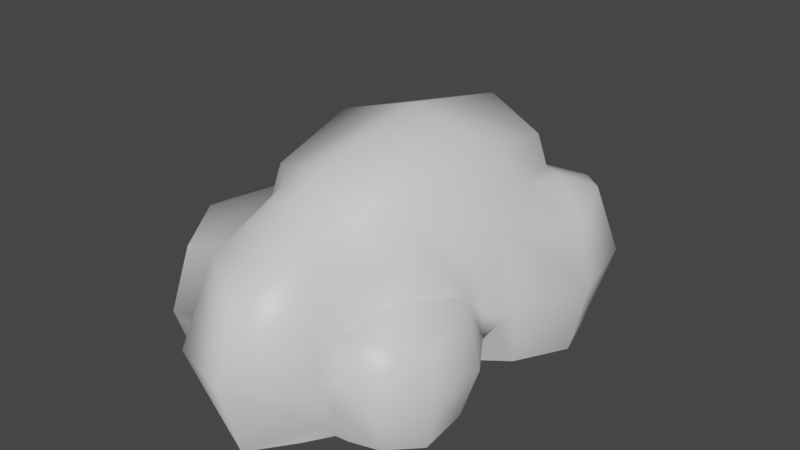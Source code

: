 # Source: Hay.blend  (saved by Blender 3.4.6; exported with 4.5.12 LTS)
import bpy
from mathutils import Matrix  # noqa: F401  (used for matrix-valued properties, if any)

bpy.ops.wm.read_factory_settings(use_empty=True)
scene = bpy.context.scene
scene.name = 'Scene'

# ---- collections
col_collection = bpy.data.collections.new('Collection'); scene.collection.children.link(col_collection)

# ---- materials (node trees are filled in below, after node groups)
mat_hay_low = bpy.data.materials.new('Hay_low')
mat_hay_low.use_transparent_shadow = False

# ---- material node trees
mat_hay_low.use_nodes = True; mat_hay_low.node_tree.nodes.clear()
_N = mat_hay_low.node_tree.nodes; _L = mat_hay_low.node_tree.links
n0 = _N.new('ShaderNodeBsdfPrincipled'); n0.name = 'Principled BSDF'; n0.location = (10, 300)
n0.distribution = 'GGX'
n0.subsurface_method = 'RANDOM_WALK_SKIN'
n0.inputs[2].default_value = 0.4
n0.inputs[3].default_value = 1.45
n0.inputs[27].default_value = (0.0, 0.0, 0.0, 1.0)
n0.inputs[28].default_value = 1.0
n1 = _N.new('ShaderNodeNormalMap'); n1.name = 'Normal Map'; n1.location = (-300, -300)
n1.label = 'Normal/Map'
n1.inputs[0].default_value = 0.0
n2 = _N.new('ShaderNodeOutputMaterial'); n2.name = 'Material Output'; n2.location = (300, 300)
_L.new(n0.outputs[0], n2.inputs[0])
_L.new(n1.outputs[0], n0.inputs[5])
n2.is_active_output = True

# ---- world
world_world = bpy.data.worlds.new('World'); scene.world = world_world
world_world.use_nodes = True; world_world.node_tree.nodes.clear()
_N = world_world.node_tree.nodes; _L = world_world.node_tree.links
n0 = _N.new('ShaderNodeOutputWorld'); n0.name = 'World Output'; n0.location = (300, 300)
n1 = _N.new('ShaderNodeBackground'); n1.name = 'Background'; n1.location = (10, 300)
n1.inputs[0].default_value = (0.05088, 0.05088, 0.05088, 1.0)
_L.new(n1.outputs[0], n0.inputs[0])
n0.is_active_output = True
world_world.color = (0.05088, 0.05088, 0.05088)
world_world.use_sun_shadow = False
world_world.sun_shadow_jitter_overblur = 0.0

# ---- meshes
me_cube_001 = bpy.data.meshes.new('Cube.001')
me_cube_001.from_pydata([(-1.081, 0.003194, 1.151), (-1.323, 0.006309, 0.8245), (-1.408, 0.009249, 0.3759), (-0.6559, 0.00488, 1.095), (-0.3481, 0.0009217, 1.387), (-1.516, 0.438, 0.8858), (-1.321, 0.8991, 0.8293), (-1.133, 0.4197, 1.277), (-1.552, 0.4455, 0.326), (-1.321, 0.3071, 0.07783), (-1.427, 0.825, 0.3768), (-1.262, 0.5081, 0.05817), (-1.206, 0.009249, 0.07934), (-1.214, 0.6062, 0.0618), (-0.9953, 0.8231, -0.1749), (-1.0, 0.9018, 0.04725), (-1.07, 0.8196, 1.16), (-0.7122, 0.896, 1.074), (-0.8527, 0.2219, 1.179), (-0.7003, 0.4877, 1.269), (-0.446, 0.5055, 1.597), (-0.3166, 1.027, 1.408), (-0.76, 1.068, 0.5417), (-0.801, 1.366, -0.00444), (-0.6593, 1.023, 0.762), (-0.6585, 1.25, 0.6576), (-0.5029, 1.173, 0.753), (0.008901, 1.32, 0.8409), (-0.01027, 1.374, 0.795), (-1.453, 0.007565, -0.2581), (-1.293, 0.005296, -0.08409), (-1.322, 0.00306, -0.5501), (-1.133, 0.001047, -0.7204), (-0.8186, 0.0196, -0.8852), (-0.8443, 0.001047, -0.6988), (-0.4188, 0.00628, -1.407), (-0.03028, 0.005861, -1.278), (-1.542, 0.2964, -0.2126), (-1.468, 0.2973, -0.5874), (-1.458, 0.5335, -0.2404), (-1.346, 0.6023, -0.5242), (-1.182, 0.2825, -0.8062), (-0.9971, 0.7094, -0.3095), (-1.171, 0.554, -0.7082), (-1.105, 0.6578, -0.1238), (-0.9101, 0.5889, -0.6688), (-0.9516, 0.3928, -0.8176), (-0.855, 0.4073, -1.239), (-0.7166, 0.8186, -1.124), (-0.7137, 0.009373, -1.136), (-0.7845, 0.7852, -0.7899), (-0.3699, 0.9372, -0.8842), (-0.6616, 1.248, -0.6594), (-0.01192, 1.532, -0.0101), (0.0009835, 1.372, -0.7963), (-0.0424, 0.8788, -1.035), (-0.466, 0.4036, -1.541), (-0.4348, 0.7392, -1.413), (-0.04931, 0.8214, -1.288), (0.141, 0.007947, 1.577), (0.4047, 0.001009, 1.319), (0.5838, 0.1172, 1.204), (0.7037, 0.006768, 1.14), (0.9769, 0.008137, 1.088), (0.8394, 0.008049, 0.03484), (0.7985, 0.008049, 0.2157), (1.019, 0.01554, 0.3244), (0.1839, 0.5115, 1.728), (0.1635, 0.9263, 1.573), (0.6812, 0.5092, 1.349), (0.6872, 0.2986, 1.236), (0.7309, 0.5264, 1.205), (0.6594, 0.6849, 1.16), (0.9875, 0.67, 1.061), (0.5075, 1.019, 1.207), (0.7107, 0.7166, 0.8565), (0.8301, 0.7612, 0.7374), (0.8775, 0.2394, 0.2377), (0.8873, 0.1924, 0.08494), (0.9915, 0.6411, 0.3451), (0.9216, 0.3327, 0.1612), (1.001, 0.9308, 0.00342), (0.4346, 1.081, 0.796), (0.7953, 1.374, -0.006644), (0.7099, 0.8958, 0.7711), (0.6634, 1.248, 0.6589), (1.056, 0.3261, 1.205), (1.233, 0.00378, 0.904), (1.181, 0.6725, 0.5628), (1.04, 0.3235, 0.22), (0.991, 0.4516, 0.162), (1.05, 0.662, 0.1778), (1.059, 0.3609, 0.09339), (1.249, 0.6061, 0.8772), (1.181, 0.001046, 0.5583), (1.317, 0.3261, 0.5102), (1.21, 0.4505, 0.06691), (1.338, 0.3237, 0.9264), (0.3146, 0.005861, -0.9204), (0.8023, 0.02028, -1.123), (1.15, 0.002972, -0.8393), (1.071, 0.007977, -0.08337), (1.327, -0.002327, -0.4263), (0.2885, 0.7196, -1.013), (0.8718, 0.8761, -1.048), (0.6555, 1.25, -0.6616), (0.3603, 0.9536, -0.8825), (0.739, 1.031, -0.6916), (0.8304, 1.041, -0.3414), (0.9115, 1.024, -0.6673), (0.04456, 0.4023, -1.439), (0.3186, 0.4351, -1.113), (0.7859, 0.4697, -1.258), (0.7385, 0.8461, -1.123), (1.29, 0.4647, -0.983), (1.48, 0.4583, -0.4303), (1.341, 0.8531, -0.4553), (1.152, 0.9291, -0.8432), (0.5745, 0.006768, 1.148)], [], [(6, 7, 16), (5, 7, 6), (11, 9, 8), (10, 6, 22), (19, 20, 17), (19, 4, 20), (59, 20, 4), (20, 21, 17), (22, 6, 16), (22, 17, 24), (22, 25, 23), (25, 24, 26), (53, 23, 25), (25, 26, 28), (25, 28, 53), (39, 37, 9), (38, 29, 37), (37, 30, 12), (37, 12, 9), (9, 11, 39), (42, 39, 13, 44), (41, 32, 31), (38, 40, 43), (14, 44, 13), (43, 40, 42), (46, 32, 41), (45, 46, 41), (33, 46, 47), (33, 34, 46), (48, 45, 50), (23, 14, 15), (42, 14, 50), (23, 53, 54), (52, 23, 54), (54, 50, 52), (54, 51, 50), (49, 33, 47), (47, 45, 48), (49, 47, 56), (57, 56, 47), (110, 35, 56), (57, 110, 56), (118, 61, 60), (67, 61, 69), (71, 69, 70), (61, 63, 70), (62, 63, 61), (70, 63, 86), (21, 68, 74), (74, 69, 72), (75, 73, 76), (84, 75, 76), (77, 66, 65), (91, 85, 79), (78, 64, 101), (80, 77, 78), (27, 82, 85), (75, 84, 74), (85, 82, 84), (76, 85, 84), (76, 73, 88), (79, 76, 88), (89, 66, 77), (89, 77, 80), (90, 89, 92), (73, 86, 97), (93, 73, 97), (95, 93, 97), (95, 89, 79), (54, 105, 106), (106, 107, 113), (105, 83, 107), (113, 107, 104), (108, 83, 81), (109, 107, 108), (104, 107, 109), (109, 108, 116), (110, 111, 36), (103, 111, 110), (111, 98, 36), (103, 113, 111), (113, 112, 111), (114, 100, 99), (101, 96, 92), (102, 96, 101), (115, 96, 102), (116, 114, 117), (104, 109, 117), (2, 1, 8), (8, 5, 10), (10, 5, 6), (8, 1, 5), (13, 8, 10), (9, 12, 2), (5, 1, 0), (11, 8, 13), (19, 7, 18), (7, 0, 18), (16, 7, 19), (19, 17, 16), (18, 0, 3), (15, 10, 22), (17, 22, 16), (22, 23, 15), (22, 24, 25), (27, 17, 21), (27, 26, 17), (28, 26, 27), (37, 29, 30), (38, 31, 29), (41, 31, 38), (13, 39, 11), (40, 39, 42), (38, 43, 41), (45, 41, 43), (43, 42, 45), (46, 34, 32), (47, 46, 45), (48, 50, 51), (23, 52, 14), (52, 50, 14), (50, 45, 42), (51, 54, 55), (48, 57, 47), (56, 35, 49), (58, 51, 55), (35, 110, 36), (20, 59, 67), (68, 67, 69), (70, 86, 71), (61, 70, 69), (71, 72, 69), (73, 72, 71), (73, 71, 86), (74, 27, 21), (69, 74, 68), (75, 74, 72), (75, 72, 73), (64, 78, 65), (78, 77, 65), (79, 85, 76), (91, 81, 85), (89, 90, 79), (53, 28, 83), (82, 27, 74), (85, 28, 27), (84, 82, 74), (83, 28, 85), (81, 83, 85), (63, 87, 86), (91, 79, 90), (80, 92, 89), (88, 73, 93), (88, 93, 95), (88, 95, 79), (90, 92, 96), (91, 90, 96), (86, 87, 97), (94, 97, 87), (94, 95, 97), (15, 14, 13, 10), (105, 54, 53), (53, 83, 105), (106, 113, 103), (107, 106, 105), (58, 55, 103), (110, 58, 103), (111, 112, 98), (112, 99, 98), (99, 112, 114), (113, 104, 112), (96, 81, 91), (115, 81, 96), (115, 116, 81), (100, 115, 102), (114, 116, 115), (114, 115, 100), (117, 109, 116), (7, 5, 0), (8, 9, 2), (19, 18, 3, 4), (20, 67, 68, 21), (38, 37, 39, 40), (17, 26, 24), (57, 48, 51, 58), (14, 42, 44), (118, 62, 61), (110, 57, 58), (61, 67, 59, 60), (78, 101, 92, 80), (66, 89, 95, 94), (106, 103, 55, 54), (114, 112, 104, 117), (108, 107, 83), (81, 116, 108)])
me_cube_001.polygons.foreach_set('use_smooth', [True] * 195)
_uv = me_cube_001.uv_layers.new(name='UVMap')
_uv.uv.foreach_set('vector', [0.233, 0.4029, 0.1763, 0.4348, 0.1983, 0.3956, 0.2289, 0.4514, 0.1763, 0.4348, 0.233, 0.4029, 0.3273, 0.4236, 0.3349, 0.4603, 0.2859, 0.4519, 0.2728, 0.4083, 0.233, 0.4029, 0.2444, 0.3439, 0.1393, 0.3952, 0.1107, 0.3587, 0.1902, 0.3627, 0.1393, 0.3952, 0.04062, 0.4045, 0.1107, 0.3587, 0.008624, 0.3229, 0.1107, 0.3587, 0.04062, 0.4045, 0.1107, 0.3587, 0.158, 0.3211, 0.1902, 0.3627, 0.2444, 0.3439, 0.233, 0.4029, 0.1983, 0.3956, 0.2444, 0.3439, 0.1902, 0.3627, 0.2202, 0.3435, 0.2444, 0.3439, 0.2348, 0.3239, 0.2863, 0.3112, 0.2348, 0.3239, 0.2202, 0.3435, 0.2183, 0.3212, 0.2642, 0.2561, 0.2863, 0.3112, 0.2348, 0.3239, 0.2348, 0.3239, 0.2183, 0.3212, 0.2069, 0.2767, 0.2348, 0.3239, 0.2069, 0.2767, 0.2642, 0.2561, 0.3691, 0.4143, 0.3832, 0.441, 0.3349, 0.4603, 0.4148, 0.4136, 0.4175, 0.4813, 0.3832, 0.441, 0.3832, 0.441, 0.3824, 0.5076, 0.3532, 0.5219, 0.3832, 0.441, 0.3532, 0.5219, 0.3349, 0.4603, 0.3349, 0.4603, 0.3273, 0.4236, 0.3691, 0.4143, 0.3506, 0.3602, 0.3691, 0.4143, 0.3232, 0.408, 0.3375, 0.3835, 0.4396, 0.3794, 0.4837, 0.4019, 0.4612, 0.4415, 0.4148, 0.4136, 0.3866, 0.3899, 0.4028, 0.3707, 0.3295, 0.3591, 0.3375, 0.3835, 0.3232, 0.408, 0.4028, 0.3707, 0.3866, 0.3899, 0.3506, 0.3602, 0.4331, 0.3437, 0.4837, 0.4019, 0.4396, 0.3794, 0.3966, 0.3388, 0.4331, 0.3437, 0.4396, 0.3794, 0.5077, 0.3418, 0.4331, 0.3437, 0.4528, 0.2915, 0.5077, 0.3418, 0.506, 0.3684, 0.4331, 0.3437, 0.406, 0.2785, 0.3966, 0.3388, 0.3863, 0.3049, 0.2863, 0.3112, 0.3295, 0.3591, 0.3034, 0.3622, 0.3506, 0.3602, 0.3295, 0.3591, 0.3863, 0.3049, 0.2863, 0.3112, 0.2642, 0.2561, 0.3195, 0.2348, 0.3303, 0.2866, 0.2863, 0.3112, 0.3195, 0.2348, 0.3195, 0.2348, 0.3863, 0.3049, 0.3303, 0.2866, 0.3195, 0.2348, 0.3666, 0.2604, 0.3863, 0.3049, 0.5182, 0.2997, 0.5077, 0.3418, 0.4528, 0.2915, 0.4528, 0.2915, 0.3966, 0.3388, 0.406, 0.2785, 0.5182, 0.2997, 0.4528, 0.2915, 0.457, 0.243, 0.4204, 0.2464, 0.457, 0.243, 0.4528, 0.2915, 0.4433, 0.1929, 0.5186, 0.2346, 0.457, 0.243, 0.4204, 0.2464, 0.4433, 0.1929, 0.457, 0.243, 0.00429, 0.2242, 0.024, 0.2296, 0.003906, 0.2625, 0.08618, 0.3013, 0.024, 0.2296, 0.08589, 0.2382, 0.09123, 0.2229, 0.08589, 0.2382, 0.05644, 0.225, 0.024, 0.2296, 0.02437, 0.1681, 0.05644, 0.225, 0.01127, 0.2059, 0.02437, 0.1681, 0.024, 0.2296, 0.05644, 0.225, 0.02437, 0.1681, 0.07015, 0.1837, 0.158, 0.3211, 0.1286, 0.2918, 0.1466, 0.2538, 0.1466, 0.2538, 0.08589, 0.2382, 0.1147, 0.2284, 0.1393, 0.2072, 0.111, 0.192, 0.1494, 0.1914, 0.1612, 0.2105, 0.1393, 0.2072, 0.1494, 0.1914, 0.1426, 0.05858, 0.1026, 0.0561, 0.1257, 0.02677, 0.1905, 0.1247, 0.1951, 0.2233, 0.1711, 0.1375, 0.1571, 0.04504, 0.1504, 0.01577, 0.1871, 0.01344, 0.1552, 0.06559, 0.1426, 0.05858, 0.1571, 0.04504, 0.2003, 0.2775, 0.1775, 0.2399, 0.1951, 0.2233, 0.1393, 0.2072, 0.1612, 0.2105, 0.1466, 0.2538, 0.1951, 0.2233, 0.1775, 0.2399, 0.1612, 0.2105, 0.1494, 0.1914, 0.1951, 0.2233, 0.1612, 0.2105, 0.1494, 0.1914, 0.111, 0.192, 0.138, 0.1516, 0.1711, 0.1375, 0.1494, 0.1914, 0.138, 0.1516, 0.15, 0.08383, 0.1026, 0.0561, 0.1426, 0.05858, 0.15, 0.08383, 0.1426, 0.05858, 0.1552, 0.06559, 0.1709, 0.0994, 0.15, 0.08383, 0.1749, 0.07841, 0.111, 0.192, 0.07015, 0.1837, 0.0854, 0.1493, 0.1117, 0.1622, 0.111, 0.192, 0.0854, 0.1493, 0.1126, 0.1181, 0.1117, 0.1622, 0.0854, 0.1493, 0.1126, 0.1181, 0.15, 0.08383, 0.1711, 0.1375, 0.3195, 0.2348, 0.2942, 0.1908, 0.3407, 0.1857, 0.3407, 0.1857, 0.3003, 0.1663, 0.3382, 0.1421, 0.2942, 0.1908, 0.2419, 0.2008, 0.3003, 0.1663, 0.3382, 0.1421, 0.3003, 0.1663, 0.3256, 0.1366, 0.2654, 0.1679, 0.2419, 0.2008, 0.2245, 0.1538, 0.2922, 0.1523, 0.3003, 0.1663, 0.2654, 0.1679, 0.3256, 0.1366, 0.3003, 0.1663, 0.2922, 0.1523, 0.2922, 0.1523, 0.2654, 0.1679, 0.2673, 0.1183, 0.4433, 0.1929, 0.4114, 0.1502, 0.504, 0.1693, 0.3735, 0.1761, 0.4114, 0.1502, 0.4433, 0.1929, 0.4114, 0.1502, 0.4748, 0.09368, 0.504, 0.1693, 0.3735, 0.1761, 0.3382, 0.1421, 0.4114, 0.1502, 0.3382, 0.1421, 0.363, 0.1084, 0.4114, 0.1502, 0.3132, 0.08313, 0.3283, 0.00722, 0.3993, 0.03983, 0.1871, 0.01344, 0.1976, 0.08838, 0.1749, 0.07841, 0.2538, 0.003906, 0.1976, 0.08838, 0.1871, 0.01344, 0.2574, 0.07611, 0.1976, 0.08838, 0.2538, 0.003906, 0.2673, 0.1183, 0.3132, 0.08313, 0.299, 0.1273, 0.3256, 0.1366, 0.2922, 0.1523, 0.299, 0.1273, 0.2896, 0.5245, 0.2133, 0.5245, 0.2859, 0.4519, 0.2859, 0.4519, 0.2289, 0.4514, 0.2728, 0.4083, 0.2728, 0.4083, 0.2289, 0.4514, 0.233, 0.4029, 0.2859, 0.4519, 0.2133, 0.5245, 0.2289, 0.4514, 0.3232, 0.408, 0.2859, 0.4519, 0.2728, 0.4083, 0.3349, 0.4603, 0.3532, 0.5219, 0.2896, 0.5245, 0.2289, 0.4514, 0.2133, 0.5245, 0.1452, 0.5037, 0.3273, 0.4236, 0.2859, 0.4519, 0.3232, 0.408, 0.1393, 0.3952, 0.1763, 0.4348, 0.1291, 0.4459, 0.1763, 0.4348, 0.1452, 0.5037, 0.1291, 0.4459, 0.1983, 0.3956, 0.1763, 0.4348, 0.1393, 0.3952, 0.1393, 0.3952, 0.1902, 0.3627, 0.1983, 0.3956, 0.1291, 0.4459, 0.1452, 0.5037, 0.07909, 0.4623, 0.3034, 0.3622, 0.2728, 0.4083, 0.2444, 0.3439, 0.1902, 0.3627, 0.2444, 0.3439, 0.1983, 0.3956, 0.2444, 0.3439, 0.2863, 0.3112, 0.3034, 0.3622, 0.2444, 0.3439, 0.2202, 0.3435, 0.2348, 0.3239, 0.2003, 0.2775, 0.1902, 0.3627, 0.158, 0.3211, 0.2003, 0.2775, 0.2183, 0.3212, 0.1902, 0.3627, 0.2069, 0.2767, 0.2183, 0.3212, 0.2003, 0.2775, 0.3832, 0.441, 0.4175, 0.4813, 0.3824, 0.5076, 0.4148, 0.4136, 0.4612, 0.4415, 0.4175, 0.4813, 0.4396, 0.3794, 0.4612, 0.4415, 0.4148, 0.4136, 0.3232, 0.408, 0.3691, 0.4143, 0.3273, 0.4236, 0.3866, 0.3899, 0.3691, 0.4143, 0.3506, 0.3602, 0.4148, 0.4136, 0.4028, 0.3707, 0.4396, 0.3794, 0.3966, 0.3388, 0.4396, 0.3794, 0.4028, 0.3707, 0.4028, 0.3707, 0.3506, 0.3602, 0.3966, 0.3388, 0.4331, 0.3437, 0.506, 0.3684, 0.4837, 0.4019, 0.4528, 0.2915, 0.4331, 0.3437, 0.3966, 0.3388, 0.406, 0.2785, 0.3863, 0.3049, 0.3666, 0.2604, 0.2863, 0.3112, 0.3303, 0.2866, 0.3295, 0.3591, 0.3303, 0.2866, 0.3863, 0.3049, 0.3295, 0.3591, 0.3863, 0.3049, 0.3966, 0.3388, 0.3506, 0.3602, 0.3666, 0.2604, 0.3195, 0.2348, 0.3738, 0.2215, 0.406, 0.2785, 0.4204, 0.2464, 0.4528, 0.2915, 0.457, 0.243, 0.5186, 0.2346, 0.5182, 0.2997, 0.3987, 0.2179, 0.3666, 0.2604, 0.3738, 0.2215, 0.5186, 0.2346, 0.4433, 0.1929, 0.504, 0.1693, 0.1107, 0.3587, 0.008624, 0.3229, 0.08618, 0.3013, 0.1286, 0.2918, 0.08618, 0.3013, 0.08589, 0.2382, 0.05644, 0.225, 0.07015, 0.1837, 0.09123, 0.2229, 0.024, 0.2296, 0.05644, 0.225, 0.08589, 0.2382, 0.09123, 0.2229, 0.1147, 0.2284, 0.08589, 0.2382, 0.111, 0.192, 0.1147, 0.2284, 0.09123, 0.2229, 0.111, 0.192, 0.09123, 0.2229, 0.07015, 0.1837, 0.1466, 0.2538, 0.2003, 0.2775, 0.158, 0.3211, 0.08589, 0.2382, 0.1466, 0.2538, 0.1286, 0.2918, 0.1393, 0.2072, 0.1466, 0.2538, 0.1147, 0.2284, 0.1393, 0.2072, 0.1147, 0.2284, 0.111, 0.192, 0.1504, 0.01577, 0.1571, 0.04504, 0.1257, 0.02677, 0.1571, 0.04504, 0.1426, 0.05858, 0.1257, 0.02677, 0.1711, 0.1375, 0.1951, 0.2233, 0.1494, 0.1914, 0.1905, 0.1247, 0.2245, 0.1538, 0.1951, 0.2233, 0.15, 0.08383, 0.1709, 0.0994, 0.1711, 0.1375, 0.2642, 0.2561, 0.2069, 0.2767, 0.2419, 0.2008, 0.1775, 0.2399, 0.2003, 0.2775, 0.1466, 0.2538, 0.1951, 0.2233, 0.2069, 0.2767, 0.2003, 0.2775, 0.1612, 0.2105, 0.1775, 0.2399, 0.1466, 0.2538, 0.2419, 0.2008, 0.2069, 0.2767, 0.1951, 0.2233, 0.2245, 0.1538, 0.2419, 0.2008, 0.1951, 0.2233, 0.02437, 0.1681, 0.04467, 0.1274, 0.07015, 0.1837, 0.1905, 0.1247, 0.1711, 0.1375, 0.1709, 0.0994, 0.1552, 0.06559, 0.1749, 0.07841, 0.15, 0.08383, 0.138, 0.1516, 0.111, 0.192, 0.1117, 0.1622, 0.138, 0.1516, 0.1117, 0.1622, 0.1126, 0.1181, 0.138, 0.1516, 0.1126, 0.1181, 0.1711, 0.1375, 0.1709, 0.0994, 0.1749, 0.07841, 0.1976, 0.08838, 0.1905, 0.1247, 0.1709, 0.0994, 0.1976, 0.08838, 0.07015, 0.1837, 0.04467, 0.1274, 0.0854, 0.1493, 0.07294, 0.08537, 0.0854, 0.1493, 0.04467, 0.1274, 0.07294, 0.08537, 0.1126, 0.1181, 0.0854, 0.1493, 0.3034, 0.3622, 0.3295, 0.3591, 0.3232, 0.408, 0.2728, 0.4083, 0.2942, 0.1908, 0.3195, 0.2348, 0.2642, 0.2561, 0.2642, 0.2561, 0.2419, 0.2008, 0.2942, 0.1908, 0.3407, 0.1857, 0.3382, 0.1421, 0.3735, 0.1761, 0.3003, 0.1663, 0.3407, 0.1857, 0.2942, 0.1908, 0.3987, 0.2179, 0.3738, 0.2215, 0.3735, 0.1761, 0.4433, 0.1929, 0.3987, 0.2179, 0.3735, 0.1761, 0.4114, 0.1502, 0.363, 0.1084, 0.4748, 0.09368, 0.363, 0.1084, 0.3993, 0.03983, 0.4748, 0.09368, 0.3993, 0.03983, 0.363, 0.1084, 0.3132, 0.08313, 0.3382, 0.1421, 0.3256, 0.1366, 0.363, 0.1084, 0.1976, 0.08838, 0.2245, 0.1538, 0.1905, 0.1247, 0.2574, 0.07611, 0.2245, 0.1538, 0.1976, 0.08838, 0.2574, 0.07611, 0.2673, 0.1183, 0.2245, 0.1538, 0.3283, 0.00722, 0.2574, 0.07611, 0.2538, 0.003906, 0.3132, 0.08313, 0.2673, 0.1183, 0.2574, 0.07611, 0.3132, 0.08313, 0.2574, 0.07611, 0.3283, 0.00722, 0.299, 0.1273, 0.2922, 0.1523, 0.2673, 0.1183, 0.1763, 0.4348, 0.2289, 0.4514, 0.1452, 0.5037, 0.2859, 0.4519, 0.3349, 0.4603, 0.2896, 0.5245, 0.1393, 0.3952, 0.1291, 0.4459, 0.07909, 0.4623, 0.04062, 0.4045, 0.1107, 0.3587, 0.08618, 0.3013, 0.1286, 0.2918, 0.158, 0.3211, 0.4148, 0.4136, 0.3832, 0.441, 0.3691, 0.4143, 0.3866, 0.3899, 0.1902, 0.3627, 0.2183, 0.3212, 0.2202, 0.3435, 0.4204, 0.2464, 0.406, 0.2785, 0.3666, 0.2604, 0.3987, 0.2179, 0.3295, 0.3591, 0.3506, 0.3602, 0.3375, 0.3835, 0.00429, 0.2242, 0.01127, 0.2059, 0.024, 0.2296, 0.4433, 0.1929, 0.4204, 0.2464, 0.3987, 0.2179, 0.024, 0.2296, 0.08618, 0.3013, 0.008624, 0.3229, 0.003906, 0.2625, 0.1571, 0.04504, 0.1871, 0.01344, 0.1749, 0.07841, 0.1552, 0.06559, 0.1026, 0.0561, 0.15, 0.08383, 0.1126, 0.1181, 0.07294, 0.08537, 0.3407, 0.1857, 0.3735, 0.1761, 0.3738, 0.2215, 0.3195, 0.2348, 0.3132, 0.08313, 0.363, 0.1084, 0.3256, 0.1366, 0.299, 0.1273, 0.2654, 0.1679, 0.3003, 0.1663, 0.2419, 0.2008, 0.2245, 0.1538, 0.2673, 0.1183, 0.2654, 0.1679])
me_cube_001.materials.append(mat_hay_low)
me_cube_001.update()
me_cube_001.normals_split_custom_set([tuple(v) for v in zip(*[iter([-0.5919, 0.7445, 0.3088, -0.3751, -0.01762, 0.9268, -0.3009, 0.618, 0.7263, -0.9176, -0.008637, 0.3974, -0.3751, -0.01762, 0.9268, -0.5919, 0.7445, 0.3088, -0.9222, 0.3814, -0.06429, -0.9948, -0.09095, -0.04667, -0.9495, 0.01387, -0.3135, -0.7303, 0.6398, -0.2395, -0.5919, 0.7445, 0.3088, -0.6818, 0.6883, 0.2479, -0.4606, -0.01243, 0.8875, -0.5329, -0.003423, 0.8462, -0.35, 0.7621, 0.5447, -0.4606, -0.01243, 0.8875, -0.4662, -0.3919, 0.7931, -0.5329, -0.003423, 0.8462, 0.2234, -0.3477, 0.9106, -0.5329, -0.003423, 0.8462, -0.4662, -0.3919, 0.7931, -0.5329, -0.003423, 0.8462, -0.3364, 0.7157, 0.612, -0.35, 0.7621, 0.5447, -0.6818, 0.6883, 0.2479, -0.5919, 0.7445, 0.3088, -0.3009, 0.618, 0.7263, -0.6818, 0.6883, 0.2479, -0.35, 0.7621, 0.5447, -0.5554, 0.7284, 0.4012, -0.6818, 0.6883, 0.2479, -0.5747, 0.6388, 0.5115, -0.6418, 0.7669, 0.005164, -0.5747, 0.6388, 0.5115, -0.5554, 0.7284, 0.4012, -0.3605, 0.6299, 0.688, -0.006979, 1.0, -0.005175, -0.6418, 0.7669, 0.005164, -0.5747, 0.6388, 0.5115, -0.5747, 0.6388, 0.5115, -0.3605, 0.6299, 0.688, -0.0381, 0.8458, 0.5322, -0.5747, 0.6388, 0.5115, -0.0381, 0.8458, 0.5322, -0.006979, 1.0, -0.005175, -0.768, 0.6239, 0.1446, -0.9727, 0.02075, 0.2312, -0.9948, -0.09095, -0.04667, -0.8447, -0.003819, -0.5352, -0.9079, -0.3769, 0.1835, -0.9727, 0.02075, 0.2312, -0.9727, 0.02075, 0.2312, -0.7582, -0.4322, 0.4881, -0.9144, -0.4048, -0.00395, -0.9727, 0.02075, 0.2312, -0.9144, -0.4048, -0.00395, -0.9948, -0.09095, -0.04667, -0.9948, -0.09095, -0.04667, -0.9222, 0.3814, -0.06429, -0.768, 0.6239, 0.1446, -0.6616, 0.7014, -0.265, -0.768, 0.6239, 0.1446, -0.7463, 0.5855, -0.3166, -0.6405, 0.75, -0.1652, -0.3217, -0.02214, -0.9466, -0.287, -0.322, -0.9022, -0.7143, -0.4062, -0.5698, -0.8447, -0.003819, -0.5352, -0.5642, 0.755, -0.334, -0.2265, 0.6346, -0.7389, -0.8444, 0.4144, -0.3395, -0.6405, 0.75, -0.1652, -0.7463, 0.5855, -0.3166, -0.2265, 0.6346, -0.7389, -0.5642, 0.755, -0.334, -0.6616, 0.7014, -0.265, -0.7462, 0.1903, -0.6379, -0.287, -0.322, -0.9022, -0.3217, -0.02214, -0.9466, -0.6484, 0.6114, -0.4535, -0.7462, 0.1903, -0.6379, -0.3217, -0.02214, -0.9466, -0.916, -0.328, -0.2311, -0.7462, 0.1903, -0.6379, -0.836, 0.007058, -0.5487, -0.916, -0.328, -0.2311, -0.5503, -0.3769, -0.745, -0.7462, 0.1903, -0.6379, -0.5753, 0.7392, -0.3502, -0.6484, 0.6114, -0.4535, -0.7718, 0.548, -0.3225, -0.6418, 0.7669, 0.005164, -0.8444, 0.4144, -0.3395, -0.7748, 0.5913, -0.2236, -0.6616, 0.7014, -0.265, -0.8444, 0.4144, -0.3395, -0.7718, 0.548, -0.3225, -0.6418, 0.7669, 0.005164, -0.006979, 1.0, -0.005175, -0.0009941, 0.7764, -0.6302, -0.5315, 0.6381, -0.5571, -0.6418, 0.7669, 0.005164, -0.0009941, 0.7764, -0.6302, -0.0009941, 0.7764, -0.6302, -0.7718, 0.548, -0.3225, -0.5315, 0.6381, -0.5571, -0.0009941, 0.7764, -0.6302, -0.2761, 0.7371, -0.6169, -0.7718, 0.548, -0.3225, -0.7468, -0.3831, -0.5437, -0.916, -0.328, -0.2311, -0.836, 0.007058, -0.5487, -0.836, 0.007058, -0.5487, -0.6484, 0.6114, -0.4535, -0.5753, 0.7392, -0.3502, -0.7468, -0.3831, -0.5437, -0.836, 0.007058, -0.5487, -0.2432, 0.004138, -0.97, -0.1816, 0.6321, -0.7533, -0.2432, 0.004138, -0.97, -0.836, 0.007058, -0.5487, 0.5157, -0.01371, -0.8567, -0.2199, -0.3679, -0.9035, -0.2432, 0.004138, -0.97, -0.1816, 0.6321, -0.7533, 0.5157, -0.01371, -0.8567, -0.2432, 0.004138, -0.97, 0.3577, -0.4436, 0.8218, 0.436, -0.3668, 0.8218, 0.6593, -0.2946, 0.6918, 0.2288, 0.01931, 0.9733, 0.436, -0.3668, 0.8218, 0.7926, 0.03004, 0.609, 0.5858, 0.3059, 0.7505, 0.7926, 0.03004, 0.609, 0.3674, -0.2677, 0.8907, 0.436, -0.3668, 0.8218, 0.336, -0.3793, 0.8621, 0.3674, -0.2677, 0.8907, 0.1473, -0.3696, 0.9174, 0.336, -0.3793, 0.8621, 0.436, -0.3668, 0.8218, 0.3674, -0.2677, 0.8907, 0.336, -0.3793, 0.8621, 0.4375, 0.008155, 0.8992, -0.3364, 0.7157, 0.612, 0.1857, 0.6354, 0.7495, 0.5975, 0.6992, 0.3925, 0.5975, 0.6992, 0.3925, 0.7926, 0.03004, 0.609, 0.7386, 0.5566, 0.3803, 0.5466, 0.7251, 0.4189, 0.3526, 0.7559, 0.5515, 0.5314, 0.7669, 0.3598, 0.6607, 0.4036, 0.6329, 0.5466, 0.7251, 0.4189, 0.5314, 0.7669, 0.3598, 0.6954, -0.4373, -0.5703, 0.5546, -0.2651, -0.7888, 0.9011, -0.2586, -0.3481, 0.874, 0.1637, 0.4575, 0.5439, 0.6398, 0.543, 0.9021, 0.4259, -0.0696, 0.7177, -0.4017, 0.5688, 0.7326, -0.3494, 0.5841, 0.5757, -0.4116, 0.7065, 0.5841, -0.8089, 0.06755, 0.6954, -0.4373, -0.5703, 0.7177, -0.4017, 0.5688, 0.03384, 0.7843, 0.6194, 0.4734, 0.6876, 0.5505, 0.5439, 0.6398, 0.543, 0.5466, 0.7251, 0.4189, 0.6607, 0.4036, 0.6329, 0.5975, 0.6992, 0.3925, 0.5439, 0.6398, 0.543, 0.4734, 0.6876, 0.5505, 0.6607, 0.4036, 0.6329, 0.5314, 0.7669, 0.3598, 0.5439, 0.6398, 0.543, 0.6607, 0.4036, 0.6329, 0.5314, 0.7669, 0.3598, 0.3526, 0.7559, 0.5515, 0.6026, 0.75, -0.2727, 0.9021, 0.4259, -0.0696, 0.5314, 0.7669, 0.3598, 0.6026, 0.75, -0.2727, 0.7151, -0.2564, -0.6503, 0.5546, -0.2651, -0.7888, 0.6954, -0.4373, -0.5703, 0.7151, -0.2564, -0.6503, 0.6954, -0.4373, -0.5703, 0.5841, -0.8089, 0.06755, 0.9082, 0.03395, 0.417, 0.7151, -0.2564, -0.6503, 0.5159, -0.4181, 0.7477, 0.3526, 0.7559, 0.5515, 0.4375, 0.008155, 0.8992, 0.9326, 0.0088, 0.3608, 0.7279, 0.6163, 0.3006, 0.3526, 0.7559, 0.5515, 0.9326, 0.0088, 0.3608, 0.9213, -0.002857, -0.3888, 0.7279, 0.6163, 0.3006, 0.9326, 0.0088, 0.3608, 0.9213, -0.002857, -0.3888, 0.7151, -0.2564, -0.6503, 0.9021, 0.4259, -0.0696, -0.0009941, 0.7764, -0.6302, 0.5367, 0.6452, -0.5437, 0.111, 0.5444, -0.8314, 0.111, 0.5444, -0.8314, 0.3642, 0.7994, -0.4778, 0.01618, 0.6126, -0.7902, 0.5367, 0.6452, -0.5437, 0.6328, 0.7741, -0.01531, 0.3642, 0.7994, -0.4778, 0.01618, 0.6126, -0.7902, 0.3642, 0.7994, -0.4778, 0.2758, 0.6949, -0.6642, 0.7039, 0.6977, -0.1336, 0.6328, 0.7741, -0.01531, 0.83, 0.5146, 0.2152, 0.1907, 0.9712, -0.1425, 0.3642, 0.7994, -0.4778, 0.7039, 0.6977, -0.1336, 0.2758, 0.6949, -0.6642, 0.3642, 0.7994, -0.4778, 0.1907, 0.9712, -0.1425, 0.1907, 0.9712, -0.1425, 0.7039, 0.6977, -0.1336, 0.7814, 0.6173, 0.09167, 0.5157, -0.01371, -0.8567, 0.2918, -0.04846, -0.9553, 0.5202, -0.3823, -0.7637, 0.1513, 0.492, -0.8574, 0.2918, -0.04846, -0.9553, 0.5157, -0.01371, -0.8567, 0.2918, -0.04846, -0.9553, 0.1999, -0.3738, -0.9057, 0.5202, -0.3823, -0.7637, 0.1513, 0.492, -0.8574, 0.01618, 0.6126, -0.7902, 0.2918, -0.04846, -0.9553, 0.01618, 0.6126, -0.7902, 0.09098, 0.02527, -0.9955, 0.2918, -0.04846, -0.9553, 0.7709, 0.001877, -0.637, 0.7553, -0.3755, -0.5371, 0.1065, -0.3317, -0.9373, 0.5757, -0.4116, 0.7065, 0.7205, -0.05777, 0.6911, 0.5159, -0.4181, 0.7477, 0.9313, -0.3558, 0.07779, 0.7205, -0.05777, 0.6911, 0.5757, -0.4116, 0.7065, 0.9963, 0.01321, 0.08536, 0.7205, -0.05777, 0.6911, 0.9313, -0.3558, 0.07779, 0.7814, 0.6173, 0.09167, 0.7709, 0.001877, -0.637, 0.5318, 0.7239, -0.4395, 0.2758, 0.6949, -0.6642, 0.1907, 0.9712, -0.1425, 0.5318, 0.7239, -0.4395, -0.9276, -0.324, -0.186, -0.853, -0.3956, 0.3404, -0.9495, 0.01387, -0.3135, -0.9495, 0.01387, -0.3135, -0.9176, -0.008637, 0.3974, -0.7303, 0.6398, -0.2395, -0.7303, 0.6398, -0.2395, -0.9176, -0.008637, 0.3974, -0.5919, 0.7445, 0.3088, -0.9495, 0.01387, -0.3135, -0.853, -0.3956, 0.3404, -0.9176, -0.008637, 0.3974, -0.7463, 0.5855, -0.3166, -0.9495, 0.01387, -0.3135, -0.7303, 0.6398, -0.2395, -0.9948, -0.09095, -0.04667, -0.9144, -0.4048, -0.00395, -0.9276, -0.324, -0.186, -0.9176, -0.008637, 0.3974, -0.853, -0.3956, 0.3404, -0.3266, -0.3403, 0.8818, -0.9222, 0.3814, -0.06429, -0.9495, 0.01387, -0.3135, -0.7463, 0.5855, -0.3166, -0.4606, -0.01243, 0.8875, -0.3751, -0.01762, 0.9268, -0.07215, -0.3201, 0.9446, -0.3751, -0.01762, 0.9268, -0.3266, -0.3403, 0.8818, -0.07215, -0.3201, 0.9446, -0.3009, 0.618, 0.7263, -0.3751, -0.01762, 0.9268, -0.4606, -0.01243, 0.8875, -0.4606, -0.01243, 0.8875, -0.35, 0.7621, 0.5447, -0.3009, 0.618, 0.7263, -0.07215, -0.3201, 0.9446, -0.3266, -0.3403, 0.8818, -0.3071, -0.3246, 0.8946, -0.7748, 0.5913, -0.2236, -0.7303, 0.6398, -0.2395, -0.6818, 0.6883, 0.2479, -0.35, 0.7621, 0.5447, -0.6818, 0.6883, 0.2479, -0.3009, 0.618, 0.7263, -0.6818, 0.6883, 0.2479, -0.6418, 0.7669, 0.005164, -0.7748, 0.5913, -0.2236, -0.6818, 0.6883, 0.2479, -0.5554, 0.7284, 0.4012, -0.5747, 0.6388, 0.5115, 0.03384, 0.7843, 0.6194, -0.35, 0.7621, 0.5447, -0.3364, 0.7157, 0.612, 0.03384, 0.7843, 0.6194, -0.3605, 0.6299, 0.688, -0.35, 0.7621, 0.5447, -0.0381, 0.8458, 0.5322, -0.3605, 0.6299, 0.688, 0.03384, 0.7843, 0.6194, -0.9727, 0.02075, 0.2312, -0.9079, -0.3769, 0.1835, -0.7582, -0.4322, 0.4881, -0.8447, -0.003819, -0.5352, -0.7143, -0.4062, -0.5698, -0.9079, -0.3769, 0.1835, -0.3217, -0.02214, -0.9466, -0.7143, -0.4062, -0.5698, -0.8447, -0.003819, -0.5352, -0.7463, 0.5855, -0.3166, -0.768, 0.6239, 0.1446, -0.9222, 0.3814, -0.06429, -0.5642, 0.755, -0.334, -0.768, 0.6239, 0.1446, -0.6616, 0.7014, -0.265, -0.8447, -0.003819, -0.5352, -0.2265, 0.6346, -0.7389, -0.3217, -0.02214, -0.9466, -0.6484, 0.6114, -0.4535, -0.3217, -0.02214, -0.9466, -0.2265, 0.6346, -0.7389, -0.2265, 0.6346, -0.7389, -0.6616, 0.7014, -0.265, -0.6484, 0.6114, -0.4535, -0.7462, 0.1903, -0.6379, -0.5503, -0.3769, -0.745, -0.287, -0.322, -0.9022, -0.836, 0.007058, -0.5487, -0.7462, 0.1903, -0.6379, -0.6484, 0.6114, -0.4535, -0.5753, 0.7392, -0.3502, -0.7718, 0.548, -0.3225, -0.2761, 0.7371, -0.6169, -0.6418, 0.7669, 0.005164, -0.5315, 0.6381, -0.5571, -0.8444, 0.4144, -0.3395, -0.5315, 0.6381, -0.5571, -0.7718, 0.548, -0.3225, -0.8444, 0.4144, -0.3395, -0.7718, 0.548, -0.3225, -0.6484, 0.6114, -0.4535, -0.6616, 0.7014, -0.265, -0.2761, 0.7371, -0.6169, -0.0009941, 0.7764, -0.6302, 0.1509, 0.7871, -0.5981, -0.5753, 0.7392, -0.3502, -0.1816, 0.6321, -0.7533, -0.836, 0.007058, -0.5487, -0.2432, 0.004138, -0.97, -0.2199, -0.3679, -0.9035, -0.7468, -0.3831, -0.5437, 0.3101, 0.7414, -0.5952, -0.2761, 0.7371, -0.6169, 0.1509, 0.7871, -0.5981, -0.2199, -0.3679, -0.9035, 0.5157, -0.01371, -0.8567, 0.5202, -0.3823, -0.7637, -0.5329, -0.003423, 0.8462, 0.2234, -0.3477, 0.9106, 0.2288, 0.01931, 0.9733, 0.1857, 0.6354, 0.7495, 0.2288, 0.01931, 0.9733, 0.7926, 0.03004, 0.609, 0.3674, -0.2677, 0.8907, 0.4375, 0.008155, 0.8992, 0.5858, 0.3059, 0.7505, 0.436, -0.3668, 0.8218, 0.3674, -0.2677, 0.8907, 0.7926, 0.03004, 0.609, 0.5858, 0.3059, 0.7505, 0.7386, 0.5566, 0.3803, 0.7926, 0.03004, 0.609, 0.3526, 0.7559, 0.5515, 0.7386, 0.5566, 0.3803, 0.5858, 0.3059, 0.7505, 0.3526, 0.7559, 0.5515, 0.5858, 0.3059, 0.7505, 0.4375, 0.008155, 0.8992, 0.5975, 0.6992, 0.3925, 0.03384, 0.7843, 0.6194, -0.3364, 0.7157, 0.612, 0.7926, 0.03004, 0.609, 0.5975, 0.6992, 0.3925, 0.1857, 0.6354, 0.7495, 0.5466, 0.7251, 0.4189, 0.5975, 0.6992, 0.3925, 0.7386, 0.5566, 0.3803, 0.5466, 0.7251, 0.4189, 0.7386, 0.5566, 0.3803, 0.3526, 0.7559, 0.5515, 0.7326, -0.3494, 0.5841, 0.7177, -0.4017, 0.5688, 0.9011, -0.2586, -0.3481, 0.7177, -0.4017, 0.5688, 0.6954, -0.4373, -0.5703, 0.9011, -0.2586, -0.3481, 0.9021, 0.4259, -0.0696, 0.5439, 0.6398, 0.543, 0.5314, 0.7669, 0.3598, 0.874, 0.1637, 0.4575, 0.83, 0.5146, 0.2152, 0.5439, 0.6398, 0.543, 0.7151, -0.2564, -0.6503, 0.9082, 0.03395, 0.417, 0.9021, 0.4259, -0.0696, -0.006979, 1.0, -0.005175, -0.0381, 0.8458, 0.5322, 0.6328, 0.7741, -0.01531, 0.4734, 0.6876, 0.5505, 0.03384, 0.7843, 0.6194, 0.5975, 0.6992, 0.3925, 0.5439, 0.6398, 0.543, -0.0381, 0.8458, 0.5322, 0.03384, 0.7843, 0.6194, 0.6607, 0.4036, 0.6329, 0.4734, 0.6876, 0.5505, 0.5975, 0.6992, 0.3925, 0.6328, 0.7741, -0.01531, -0.0381, 0.8458, 0.5322, 0.5439, 0.6398, 0.543, 0.83, 0.5146, 0.2152, 0.6328, 0.7741, -0.01531, 0.5439, 0.6398, 0.543, 0.336, -0.3793, 0.8621, 0.8699, -0.3588, 0.3384, 0.4375, 0.008155, 0.8992, 0.874, 0.1637, 0.4575, 0.9021, 0.4259, -0.0696, 0.9082, 0.03395, 0.417, 0.5841, -0.8089, 0.06755, 0.5159, -0.4181, 0.7477, 0.7151, -0.2564, -0.6503, 0.6026, 0.75, -0.2727, 0.3526, 0.7559, 0.5515, 0.7279, 0.6163, 0.3006, 0.6026, 0.75, -0.2727, 0.7279, 0.6163, 0.3006, 0.9213, -0.002857, -0.3888, 0.6026, 0.75, -0.2727, 0.9213, -0.002857, -0.3888, 0.9021, 0.4259, -0.0696, 0.9082, 0.03395, 0.417, 0.5159, -0.4181, 0.7477, 0.7205, -0.05777, 0.6911, 0.874, 0.1637, 0.4575, 0.9082, 0.03395, 0.417, 0.7205, -0.05777, 0.6911, 0.4375, 0.008155, 0.8992, 0.8699, -0.3588, 0.3384, 0.9326, 0.0088, 0.3608, 0.8616, -0.3543, -0.3635, 0.9326, 0.0088, 0.3608, 0.8699, -0.3588, 0.3384, 0.8616, -0.3543, -0.3635, 0.9213, -0.002857, -0.3888, 0.9326, 0.0088, 0.3608, -0.7748, 0.5913, -0.2236, -0.8444, 0.4144, -0.3395, -0.7463, 0.5855, -0.3166, -0.7303, 0.6398, -0.2395, 0.5367, 0.6452, -0.5437, -0.0009941, 0.7764, -0.6302, -0.006979, 1.0, -0.005175, -0.006979, 1.0, -0.005175, 0.6328, 0.7741, -0.01531, 0.5367, 0.6452, -0.5437, 0.111, 0.5444, -0.8314, 0.01618, 0.6126, -0.7902, 0.1513, 0.492, -0.8574, 0.3642, 0.7994, -0.4778, 0.111, 0.5444, -0.8314, 0.5367, 0.6452, -0.5437, 0.3101, 0.7414, -0.5952, 0.1509, 0.7871, -0.5981, 0.1513, 0.492, -0.8574, 0.5157, -0.01371, -0.8567, 0.3101, 0.7414, -0.5952, 0.1513, 0.492, -0.8574, 0.2918, -0.04846, -0.9553, 0.09098, 0.02527, -0.9955, 0.1999, -0.3738, -0.9057, 0.09098, 0.02527, -0.9955, 0.1065, -0.3317, -0.9373, 0.1999, -0.3738, -0.9057, 0.1065, -0.3317, -0.9373, 0.09098, 0.02527, -0.9955, 0.7709, 0.001877, -0.637, 0.01618, 0.6126, -0.7902, 0.2758, 0.6949, -0.6642, 0.09098, 0.02527, -0.9955, 0.7205, -0.05777, 0.6911, 0.83, 0.5146, 0.2152, 0.874, 0.1637, 0.4575, 0.9963, 0.01321, 0.08536, 0.83, 0.5146, 0.2152, 0.7205, -0.05777, 0.6911, 0.9963, 0.01321, 0.08536, 0.7814, 0.6173, 0.09167, 0.83, 0.5146, 0.2152, 0.7553, -0.3755, -0.5371, 0.9963, 0.01321, 0.08536, 0.9313, -0.3558, 0.07779, 0.7709, 0.001877, -0.637, 0.7814, 0.6173, 0.09167, 0.9963, 0.01321, 0.08536, 0.7709, 0.001877, -0.637, 0.9963, 0.01321, 0.08536, 0.7553, -0.3755, -0.5371, 0.5318, 0.7239, -0.4395, 0.1907, 0.9712, -0.1425, 0.7814, 0.6173, 0.09167, -0.3751, -0.01762, 0.9268, -0.9176, -0.008637, 0.3974, -0.3266, -0.3403, 0.8818, -0.9495, 0.01387, -0.3135, -0.9948, -0.09095, -0.04667, -0.9276, -0.324, -0.186, -0.4606, -0.01243, 0.8875, -0.07215, -0.3201, 0.9446, -0.3071, -0.3246, 0.8946, -0.4662, -0.3919, 0.7931, -0.5329, -0.003423, 0.8462, 0.2288, 0.01931, 0.9733, 0.1857, 0.6354, 0.7495, -0.3364, 0.7157, 0.612, -0.8447, -0.003819, -0.5352, -0.9727, 0.02075, 0.2312, -0.768, 0.6239, 0.1446, -0.5642, 0.755, -0.334, -0.35, 0.7621, 0.5447, -0.3605, 0.6299, 0.688, -0.5554, 0.7284, 0.4012, -0.1816, 0.6321, -0.7533, -0.5753, 0.7392, -0.3502, -0.2761, 0.7371, -0.6169, 0.3101, 0.7414, -0.5952, -0.8444, 0.4144, -0.3395, -0.6616, 0.7014, -0.265, -0.6405, 0.75, -0.1652, 0.3577, -0.4436, 0.8218, 0.1473, -0.3696, 0.9174, 0.436, -0.3668, 0.8218, 0.5157, -0.01371, -0.8567, -0.1816, 0.6321, -0.7533, 0.3101, 0.7414, -0.5952, 0.436, -0.3668, 0.8218, 0.2288, 0.01931, 0.9733, 0.2234, -0.3477, 0.9106, 0.6593, -0.2946, 0.6918, 0.7177, -0.4017, 0.5688, 0.5757, -0.4116, 0.7065, 0.5159, -0.4181, 0.7477, 0.5841, -0.8089, 0.06755, 0.5546, -0.2651, -0.7888, 0.7151, -0.2564, -0.6503, 0.9213, -0.002857, -0.3888, 0.8616, -0.3543, -0.3635, 0.111, 0.5444, -0.8314, 0.1513, 0.492, -0.8574, 0.1509, 0.7871, -0.5981, -0.0009941, 0.7764, -0.6302, 0.7709, 0.001877, -0.637, 0.09098, 0.02527, -0.9955, 0.2758, 0.6949, -0.6642, 0.5318, 0.7239, -0.4395, 0.7039, 0.6977, -0.1336, 0.3642, 0.7994, -0.4778, 0.6328, 0.7741, -0.01531, 0.83, 0.5146, 0.2152, 0.7814, 0.6173, 0.09167, 0.7039, 0.6977, -0.1336])] * 3)])

# ---- objects
ob_hay1_low = bpy.data.objects.new('Hay1_low', me_cube_001)

# ---- transforms, parenting, visibility, modifiers, constraints
ob_hay1_low.location = (0.0, 0.0, 0.0)
ob_hay1_low.rotation_euler = (1.571, -0.0, 0.0)
ob_hay1_low.scale = (1.302, 1.914, 1.914)
ob_hay1_low.color = (0.8, 0.8, 0.8, 1.0)

# ---- collection membership
col_collection.objects.link(ob_hay1_low)

# ---- scene / render settings (as saved in the file)
scene.frame_start = 1; scene.frame_end = 250; scene.frame_set(1)
scene.render.engine = 'BLENDER_EEVEE_NEXT'
scene.cycles.sampling_pattern = 'TABULATED_SOBOL'
scene.cycles.use_light_tree = False
scene.view_settings.view_transform = 'Filmic'
bpy.context.view_layer.update()

# ---- added for rendering (the .blend has no active camera and no usable light): camera, sun
cam_auto = bpy.data.cameras.new('AutoCamera')
cam_auto.lens = 50.0
cam_auto.sensor_width = 36.0
cam_auto.clip_end = 1000.0
ob_auto_camera = bpy.data.objects.new('AutoCamera', cam_auto)
scene.collection.objects.link(ob_auto_camera)
ob_auto_camera.location = (7.31808, -9.01745, 7.35659)
ob_auto_camera.rotation_euler = (1.09748, -7.21219e-08, 0.694738)
scene.camera = ob_auto_camera
light_auto_sun = bpy.data.lights.new('AutoSun', 'SUN')
light_auto_sun.energy = 3.0
light_auto_sun.angle = 0.0523599
ob_auto_sun = bpy.data.objects.new('AutoSun', light_auto_sun)
scene.collection.objects.link(ob_auto_sun)
ob_auto_sun.rotation_euler = (0.872665, 0.174533, 0.523599)
bpy.context.view_layer.update()
